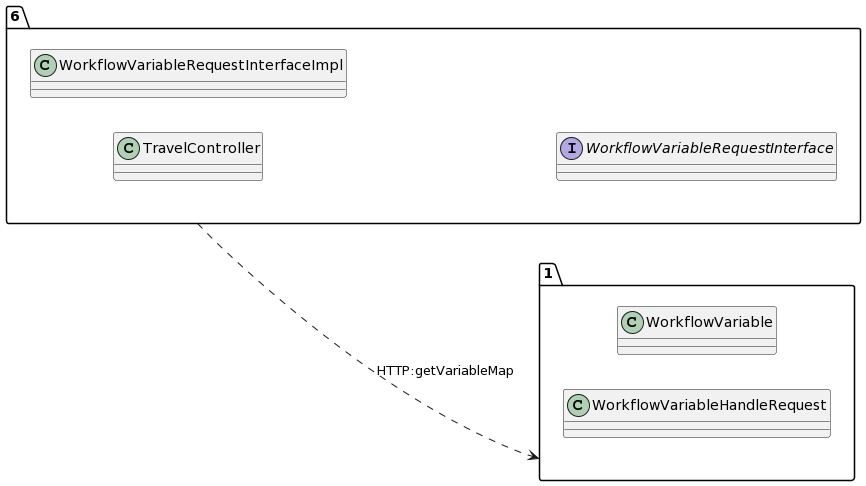

The diagram above was rendered by PlantUML. Its source (embedded in the PNG):
@startuml
allow_mixing
left to right direction
package "6"{
class TravelController
class WorkflowVariableRequestInterfaceImpl
interface WorkflowVariableRequestInterface

}
package "1"{
class WorkflowVariable
class WorkflowVariableHandleRequest

}
"6" ..> "1":HTTP:getVariableMap
@enduml